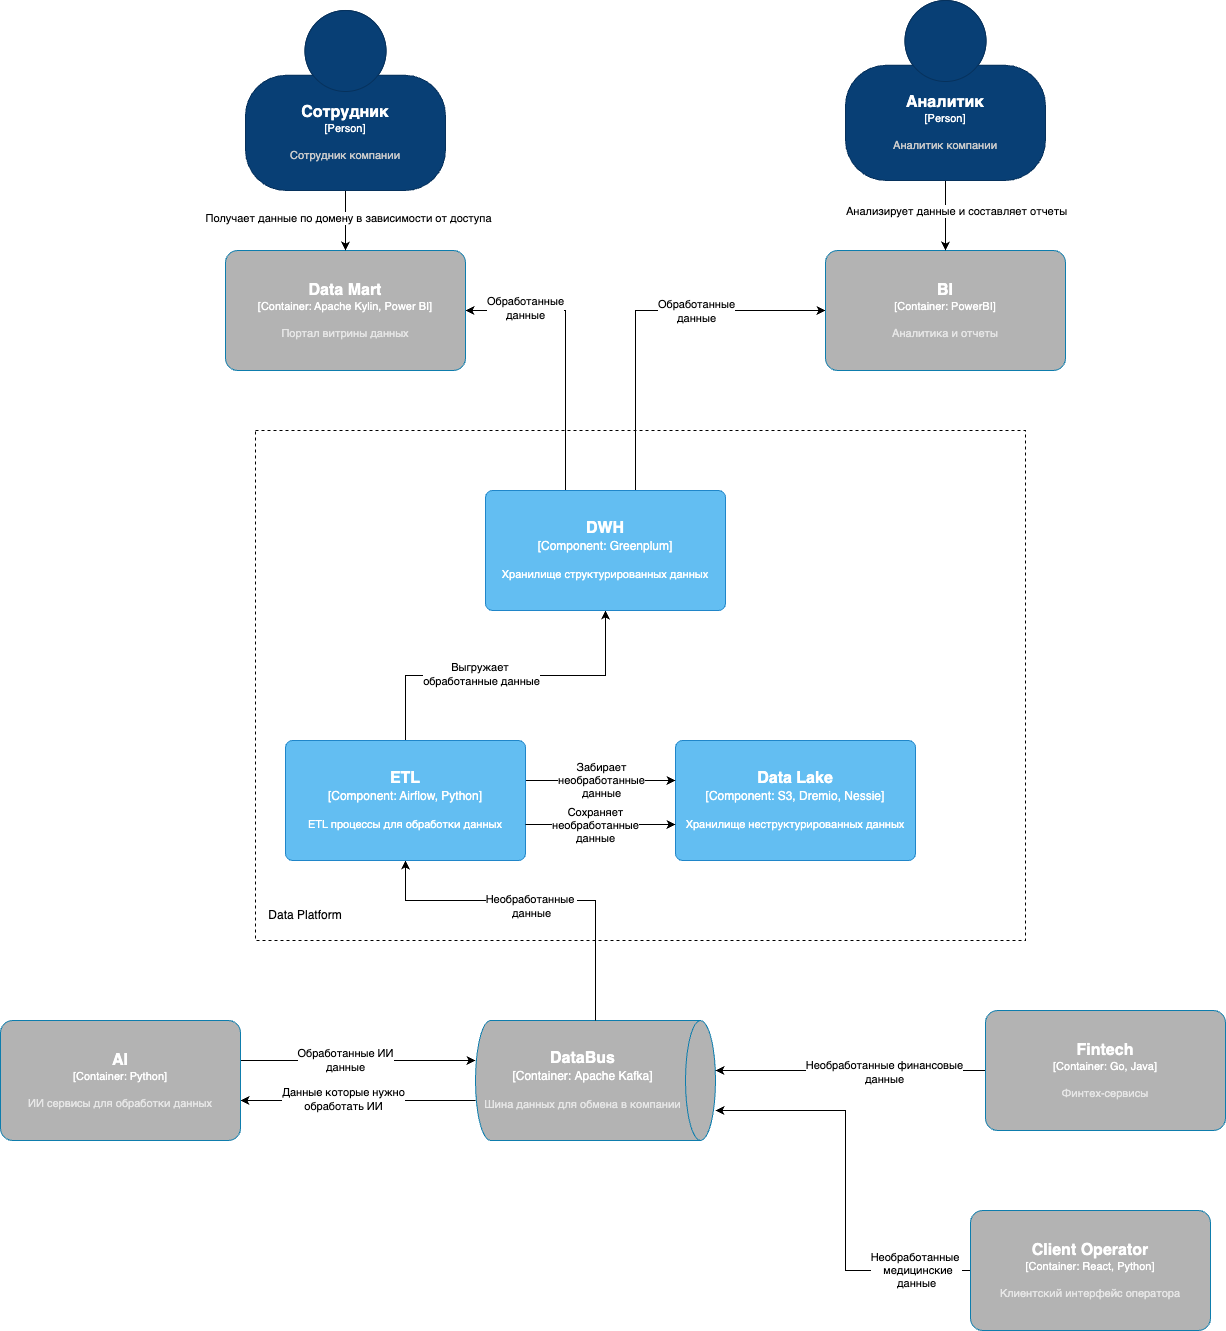

The diagram above was exported from draw.io. Its source (the exported page's mxGraphModel, read from the mxfile embedded in the PNG):
<mxGraphModel dx="1468" dy="2084" grid="1" gridSize="10" guides="1" tooltips="1" connect="1" arrows="1" fold="1" page="1" pageScale="1" pageWidth="827" pageHeight="1169" math="0" shadow="0">
  <root>
    <mxCell id="0" />
    <mxCell id="1" parent="0" />
    <mxCell id="7RPDZfCtCsRfjojDRyWo-28" value="" style="rounded=0;whiteSpace=wrap;html=1;fillColor=none;dashed=1;" vertex="1" parent="1">
      <mxGeometry x="440" y="140" width="770" height="510" as="geometry" />
    </mxCell>
    <mxCell id="7RPDZfCtCsRfjojDRyWo-1" style="edgeStyle=orthogonalEdgeStyle;rounded=0;orthogonalLoop=1;jettySize=auto;html=1;startArrow=classic;startFill=1;endArrow=none;endFill=0;" edge="1" parent="1">
      <mxGeometry relative="1" as="geometry">
        <mxPoint x="1010" y="20.000000000000227" as="sourcePoint" />
        <mxPoint x="820" y="200" as="targetPoint" />
        <Array as="points">
          <mxPoint x="820" y="20" />
        </Array>
      </mxGeometry>
    </mxCell>
    <mxCell id="7RPDZfCtCsRfjojDRyWo-2" value="Обработанные&lt;br&gt;данные" style="edgeLabel;html=1;align=center;verticalAlign=middle;resizable=0;points=[];" vertex="1" connectable="0" parent="7RPDZfCtCsRfjojDRyWo-1">
      <mxGeometry x="-0.1029" y="3" relative="1" as="geometry">
        <mxPoint x="36" y="-3" as="offset" />
      </mxGeometry>
    </mxCell>
    <mxCell id="7RPDZfCtCsRfjojDRyWo-3" style="edgeStyle=orthogonalEdgeStyle;rounded=0;orthogonalLoop=1;jettySize=auto;html=1;entryX=1;entryY=0.75;entryDx=0;entryDy=0;entryPerimeter=0;" edge="1" parent="1">
      <mxGeometry relative="1" as="geometry">
        <mxPoint x="1160" y="979.9999999999995" as="sourcePoint" />
        <mxPoint x="900" y="820" as="targetPoint" />
        <Array as="points">
          <mxPoint x="1030" y="980" />
          <mxPoint x="1030" y="820" />
        </Array>
      </mxGeometry>
    </mxCell>
    <mxCell id="7RPDZfCtCsRfjojDRyWo-4" value="Необработанные&amp;nbsp;&lt;br&gt;&amp;nbsp; медицинские&amp;nbsp;&lt;div&gt;данные&lt;/div&gt;" style="edgeLabel;html=1;align=center;verticalAlign=middle;resizable=0;points=[];" vertex="1" connectable="0" parent="7RPDZfCtCsRfjojDRyWo-3">
      <mxGeometry x="-0.2112" y="-1" relative="1" as="geometry">
        <mxPoint x="69" y="35" as="offset" />
      </mxGeometry>
    </mxCell>
    <mxCell id="7RPDZfCtCsRfjojDRyWo-5" style="edgeStyle=orthogonalEdgeStyle;rounded=0;orthogonalLoop=1;jettySize=auto;html=1;entryX=1;entryY=0.5;entryDx=0;entryDy=0;entryPerimeter=0;exitX=0.32;exitY=0.018;exitDx=0;exitDy=0;exitPerimeter=0;" edge="1" parent="1" source="osoWTUKzXkoyfH06XHp5-4">
      <mxGeometry relative="1" as="geometry">
        <mxPoint x="750" y="200" as="sourcePoint" />
        <mxPoint x="650" y="20.000000000000227" as="targetPoint" />
        <Array as="points">
          <mxPoint x="750" y="202" />
          <mxPoint x="750" y="20" />
        </Array>
      </mxGeometry>
    </mxCell>
    <object placeholders="1" c4Name="Data Mart" c4Type="Container" c4Technology="Apache Kylin, Power BI" c4Description="Портал витрины данных" label="&lt;font style=&quot;font-size: 16px&quot;&gt;&lt;b&gt;%c4Name%&lt;/b&gt;&lt;/font&gt;&lt;div&gt;[%c4Type%: %c4Technology%]&lt;/div&gt;&lt;br&gt;&lt;div&gt;&lt;font style=&quot;font-size: 11px&quot;&gt;&lt;font color=&quot;#E6E6E6&quot;&gt;%c4Description%&lt;/font&gt;&lt;/div&gt;" id="7RPDZfCtCsRfjojDRyWo-6">
      <mxCell style="rounded=1;whiteSpace=wrap;html=1;fontSize=11;labelBackgroundColor=none;fillColor=#B3B3B3;fontColor=#ffffff;align=center;arcSize=10;strokeColor=#0E7DAD;metaEdit=1;resizable=0;points=[[0.25,0,0],[0.5,0,0],[0.75,0,0],[1,0.25,0],[1,0.5,0],[1,0.75,0],[0.75,1,0],[0.5,1,0],[0.25,1,0],[0,0.75,0],[0,0.5,0],[0,0.25,0]];" vertex="1" parent="1">
        <mxGeometry x="410" y="-40" width="240" height="120" as="geometry" />
      </mxCell>
    </object>
    <object placeholders="1" c4Name="BI" c4Type="Container" c4Technology="PowerBI" c4Description="Аналитика и отчеты&#10;" label="&lt;font style=&quot;font-size: 16px&quot;&gt;&lt;b&gt;%c4Name%&lt;/b&gt;&lt;/font&gt;&lt;div&gt;[%c4Type%: %c4Technology%]&lt;/div&gt;&lt;br&gt;&lt;div&gt;&lt;font style=&quot;font-size: 11px&quot;&gt;&lt;font color=&quot;#E6E6E6&quot;&gt;%c4Description%&lt;/font&gt;&lt;/div&gt;" id="7RPDZfCtCsRfjojDRyWo-7">
      <mxCell style="rounded=1;whiteSpace=wrap;html=1;fontSize=11;labelBackgroundColor=none;fillColor=#B3B3B3;fontColor=#ffffff;align=center;arcSize=10;strokeColor=#0E7DAD;metaEdit=1;resizable=0;points=[[0.25,0,0],[0.5,0,0],[0.75,0,0],[1,0.25,0],[1,0.5,0],[1,0.75,0],[0.75,1,0],[0.5,1,0],[0.25,1,0],[0,0.75,0],[0,0.5,0],[0,0.25,0]];" vertex="1" parent="1">
        <mxGeometry x="1010" y="-40" width="240" height="120" as="geometry" />
      </mxCell>
    </object>
    <mxCell id="7RPDZfCtCsRfjojDRyWo-8" style="edgeStyle=orthogonalEdgeStyle;rounded=0;orthogonalLoop=1;jettySize=auto;html=1;" edge="1" parent="1">
      <mxGeometry relative="1" as="geometry">
        <mxPoint x="660" y="810" as="sourcePoint" />
        <mxPoint x="425" y="810" as="targetPoint" />
      </mxGeometry>
    </mxCell>
    <mxCell id="7RPDZfCtCsRfjojDRyWo-9" value="Данные которые нужно&lt;br&gt;обработать ИИ" style="edgeLabel;html=1;align=center;verticalAlign=middle;resizable=0;points=[];" vertex="1" connectable="0" parent="7RPDZfCtCsRfjojDRyWo-8">
      <mxGeometry x="0.1273" y="-2" relative="1" as="geometry">
        <mxPoint as="offset" />
      </mxGeometry>
    </mxCell>
    <object placeholders="1" c4Name="DataBus" c4Type="Container" c4Technology="Apache Kafka" c4Description="Шина данных для обмена в компании" label="&lt;font style=&quot;font-size: 16px&quot;&gt;&lt;b&gt;%c4Name%&lt;/b&gt;&lt;/font&gt;&lt;div&gt;[%c4Type%:&amp;nbsp;%c4Technology%]&lt;/div&gt;&lt;br&gt;&lt;div&gt;&lt;font style=&quot;font-size: 11px&quot;&gt;&lt;font color=&quot;#E6E6E6&quot;&gt;%c4Description%&lt;/font&gt;&lt;/div&gt;" id="7RPDZfCtCsRfjojDRyWo-12">
      <mxCell style="shape=cylinder3;size=15;direction=south;whiteSpace=wrap;html=1;boundedLbl=1;rounded=0;labelBackgroundColor=none;fillColor=#B3B3B3;fontSize=12;fontColor=#ffffff;align=center;strokeColor=#0E7DAD;metaEdit=1;points=[[0.5,0,0],[1,0.25,0],[1,0.5,0],[1,0.75,0],[0.5,1,0],[0,0.75,0],[0,0.5,0],[0,0.25,0]];resizable=0;" vertex="1" parent="1">
        <mxGeometry x="660" y="730" width="240" height="120" as="geometry" />
      </mxCell>
    </object>
    <mxCell id="7RPDZfCtCsRfjojDRyWo-13" style="edgeStyle=orthogonalEdgeStyle;rounded=0;orthogonalLoop=1;jettySize=auto;html=1;" edge="1" parent="1">
      <mxGeometry relative="1" as="geometry">
        <mxPoint x="425" y="770" as="sourcePoint" />
        <mxPoint x="660" y="770" as="targetPoint" />
      </mxGeometry>
    </mxCell>
    <mxCell id="7RPDZfCtCsRfjojDRyWo-14" value="Обработанные ИИ&lt;br&gt;данные" style="edgeLabel;html=1;align=center;verticalAlign=middle;resizable=0;points=[];" vertex="1" connectable="0" parent="7RPDZfCtCsRfjojDRyWo-13">
      <mxGeometry x="-0.2511" y="1" relative="1" as="geometry">
        <mxPoint x="17" as="offset" />
      </mxGeometry>
    </mxCell>
    <object placeholders="1" c4Name="AI" c4Type="Container" c4Technology="Python" c4Description="ИИ сервисы для обработки данных" label="&lt;font style=&quot;font-size: 16px&quot;&gt;&lt;b&gt;%c4Name%&lt;/b&gt;&lt;/font&gt;&lt;div&gt;[%c4Type%: %c4Technology%]&lt;/div&gt;&lt;br&gt;&lt;div&gt;&lt;font style=&quot;font-size: 11px&quot;&gt;&lt;font color=&quot;#E6E6E6&quot;&gt;%c4Description%&lt;/font&gt;&lt;/div&gt;" id="7RPDZfCtCsRfjojDRyWo-15">
      <mxCell style="rounded=1;whiteSpace=wrap;html=1;fontSize=11;labelBackgroundColor=none;fillColor=#B3B3B3;fontColor=#ffffff;align=center;arcSize=10;strokeColor=#0E7DAD;metaEdit=1;resizable=0;points=[[0.25,0,0],[0.5,0,0],[0.75,0,0],[1,0.25,0],[1,0.5,0],[1,0.75,0],[0.75,1,0],[0.5,1,0],[0.25,1,0],[0,0.75,0],[0,0.5,0],[0,0.25,0]];" vertex="1" parent="1">
        <mxGeometry x="185" y="730" width="240" height="120" as="geometry" />
      </mxCell>
    </object>
    <mxCell id="7RPDZfCtCsRfjojDRyWo-16" style="edgeStyle=orthogonalEdgeStyle;rounded=0;orthogonalLoop=1;jettySize=auto;html=1;" edge="1" parent="1">
      <mxGeometry relative="1" as="geometry">
        <mxPoint x="1170" y="779.9999999999995" as="sourcePoint" />
        <mxPoint x="900" y="779.9999999999995" as="targetPoint" />
        <Array as="points">
          <mxPoint x="1100" y="780" />
          <mxPoint x="1100" y="780" />
        </Array>
      </mxGeometry>
    </mxCell>
    <mxCell id="7RPDZfCtCsRfjojDRyWo-17" value="Необработанные финансовые&lt;br&gt;данные" style="edgeLabel;html=1;align=center;verticalAlign=middle;resizable=0;points=[];" vertex="1" connectable="0" parent="7RPDZfCtCsRfjojDRyWo-16">
      <mxGeometry x="-0.2478" y="1" relative="1" as="geometry">
        <mxPoint as="offset" />
      </mxGeometry>
    </mxCell>
    <object placeholders="1" c4Name="Fintech" c4Type="Container" c4Technology="Go, Java" c4Description="Финтех-сервисы" label="&lt;font style=&quot;font-size: 16px&quot;&gt;&lt;b&gt;%c4Name%&lt;/b&gt;&lt;/font&gt;&lt;div&gt;[%c4Type%: %c4Technology%]&lt;/div&gt;&lt;br&gt;&lt;div&gt;&lt;font style=&quot;font-size: 11px&quot;&gt;&lt;font color=&quot;#E6E6E6&quot;&gt;%c4Description%&lt;/font&gt;&lt;/div&gt;" id="7RPDZfCtCsRfjojDRyWo-18">
      <mxCell style="rounded=1;whiteSpace=wrap;html=1;fontSize=11;labelBackgroundColor=none;fillColor=#B3B3B3;fontColor=#ffffff;align=center;arcSize=10;strokeColor=#0E7DAD;metaEdit=1;resizable=0;points=[[0.25,0,0],[0.5,0,0],[0.75,0,0],[1,0.25,0],[1,0.5,0],[1,0.75,0],[0.75,1,0],[0.5,1,0],[0.25,1,0],[0,0.75,0],[0,0.5,0],[0,0.25,0]];" vertex="1" parent="1">
        <mxGeometry x="1170" y="720" width="240" height="120" as="geometry" />
      </mxCell>
    </object>
    <object placeholders="1" c4Name="Client Operator" c4Type="Container" c4Technology="React, Python" c4Description="Клиентский интерфейс оператора" label="&lt;font style=&quot;font-size: 16px&quot;&gt;&lt;b&gt;%c4Name%&lt;/b&gt;&lt;/font&gt;&lt;div&gt;[%c4Type%: %c4Technology%]&lt;/div&gt;&lt;br&gt;&lt;div&gt;&lt;font style=&quot;font-size: 11px&quot;&gt;&lt;font color=&quot;#E6E6E6&quot;&gt;%c4Description%&lt;/font&gt;&lt;/div&gt;" id="7RPDZfCtCsRfjojDRyWo-19">
      <mxCell style="rounded=1;whiteSpace=wrap;html=1;fontSize=11;labelBackgroundColor=none;fillColor=#B3B3B3;fontColor=#ffffff;align=center;arcSize=10;strokeColor=#0E7DAD;metaEdit=1;resizable=0;points=[[0.25,0,0],[0.5,0,0],[0.75,0,0],[1,0.25,0],[1,0.5,0],[1,0.75,0],[0.75,1,0],[0.5,1,0],[0.25,1,0],[0,0.75,0],[0,0.5,0],[0,0.25,0]];" vertex="1" parent="1">
        <mxGeometry x="1155" y="920" width="240" height="120" as="geometry" />
      </mxCell>
    </object>
    <mxCell id="7RPDZfCtCsRfjojDRyWo-20" value="Обработанные&lt;br&gt;данные" style="edgeLabel;html=1;align=center;verticalAlign=middle;resizable=0;points=[];" vertex="1" connectable="0" parent="1">
      <mxGeometry x="880.0044444444445" y="20" as="geometry">
        <mxPoint x="-171" y="-3" as="offset" />
      </mxGeometry>
    </mxCell>
    <mxCell id="7RPDZfCtCsRfjojDRyWo-21" style="edgeStyle=orthogonalEdgeStyle;rounded=0;orthogonalLoop=1;jettySize=auto;html=1;" edge="1" parent="1" source="7RPDZfCtCsRfjojDRyWo-23" target="7RPDZfCtCsRfjojDRyWo-6">
      <mxGeometry relative="1" as="geometry" />
    </mxCell>
    <mxCell id="7RPDZfCtCsRfjojDRyWo-22" value="Получает данные по домену в зависимости от доступа" style="edgeLabel;html=1;align=center;verticalAlign=middle;resizable=0;points=[];" vertex="1" connectable="0" parent="7RPDZfCtCsRfjojDRyWo-21">
      <mxGeometry x="-0.0704" y="2" relative="1" as="geometry">
        <mxPoint as="offset" />
      </mxGeometry>
    </mxCell>
    <object placeholders="1" c4Name="Сотрудник" c4Type="Person" c4Description="Сотрудник компании" label="&lt;font style=&quot;font-size: 16px&quot;&gt;&lt;b&gt;%c4Name%&lt;/b&gt;&lt;/font&gt;&lt;div&gt;[%c4Type%]&lt;/div&gt;&lt;br&gt;&lt;div&gt;&lt;font style=&quot;font-size: 11px&quot;&gt;&lt;font color=&quot;#cccccc&quot;&gt;%c4Description%&lt;/font&gt;&lt;/div&gt;" id="7RPDZfCtCsRfjojDRyWo-23">
      <mxCell style="html=1;fontSize=11;dashed=0;whiteSpace=wrap;fillColor=#083F75;strokeColor=#06315C;fontColor=#ffffff;shape=mxgraph.c4.person2;align=center;metaEdit=1;points=[[0.5,0,0],[1,0.5,0],[1,0.75,0],[0.75,1,0],[0.5,1,0],[0.25,1,0],[0,0.75,0],[0,0.5,0]];resizable=0;" vertex="1" parent="1">
        <mxGeometry x="430" y="-280" width="200" height="180" as="geometry" />
      </mxCell>
    </object>
    <mxCell id="7RPDZfCtCsRfjojDRyWo-24" style="edgeStyle=orthogonalEdgeStyle;rounded=0;orthogonalLoop=1;jettySize=auto;html=1;" edge="1" parent="1" source="7RPDZfCtCsRfjojDRyWo-26" target="7RPDZfCtCsRfjojDRyWo-7">
      <mxGeometry relative="1" as="geometry" />
    </mxCell>
    <mxCell id="7RPDZfCtCsRfjojDRyWo-25" value="Анализирует данные и составляет отчеты" style="edgeLabel;html=1;align=center;verticalAlign=middle;resizable=0;points=[];" vertex="1" connectable="0" parent="7RPDZfCtCsRfjojDRyWo-24">
      <mxGeometry x="0.273" y="1" relative="1" as="geometry">
        <mxPoint x="9" y="-14" as="offset" />
      </mxGeometry>
    </mxCell>
    <object placeholders="1" c4Name="Аналитик" c4Type="Person" c4Description="Аналитик компании" label="&lt;font style=&quot;font-size: 16px&quot;&gt;&lt;b&gt;%c4Name%&lt;/b&gt;&lt;/font&gt;&lt;div&gt;[%c4Type%]&lt;/div&gt;&lt;br&gt;&lt;div&gt;&lt;font style=&quot;font-size: 11px&quot;&gt;&lt;font color=&quot;#cccccc&quot;&gt;%c4Description%&lt;/font&gt;&lt;/div&gt;" id="7RPDZfCtCsRfjojDRyWo-26">
      <mxCell style="html=1;fontSize=11;dashed=0;whiteSpace=wrap;fillColor=#083F75;strokeColor=#06315C;fontColor=#ffffff;shape=mxgraph.c4.person2;align=center;metaEdit=1;points=[[0.5,0,0],[1,0.5,0],[1,0.75,0],[0.75,1,0],[0.5,1,0],[0.25,1,0],[0,0.75,0],[0,0.5,0]];resizable=0;" vertex="1" parent="1">
        <mxGeometry x="1030" y="-290" width="200" height="180" as="geometry" />
      </mxCell>
    </object>
    <mxCell id="7RPDZfCtCsRfjojDRyWo-29" value="Data Platform" style="text;html=1;align=center;verticalAlign=middle;whiteSpace=wrap;rounded=0;" vertex="1" parent="1">
      <mxGeometry x="450" y="610" width="80" height="30" as="geometry" />
    </mxCell>
    <object placeholders="1" c4Name="Data Lake" c4Type="Component" c4Technology="S3, Dremio, Nessie" c4Description="Хранилище неструктурированных данных" label="&lt;font style=&quot;font-size: 16px&quot;&gt;&lt;b&gt;%c4Name%&lt;/b&gt;&lt;/font&gt;&lt;div&gt;[%c4Type%: %c4Technology%]&lt;/div&gt;&lt;br&gt;&lt;div&gt;&lt;font style=&quot;font-size: 11px&quot;&gt;%c4Description%&lt;/font&gt;&lt;/div&gt;" id="7RPDZfCtCsRfjojDRyWo-30">
      <mxCell style="rounded=1;whiteSpace=wrap;html=1;labelBackgroundColor=none;fillColor=#63BEF2;fontColor=#ffffff;align=center;arcSize=6;strokeColor=#2086C9;metaEdit=1;resizable=0;points=[[0.25,0,0],[0.5,0,0],[0.75,0,0],[1,0.25,0],[1,0.5,0],[1,0.75,0],[0.75,1,0],[0.5,1,0],[0.25,1,0],[0,0.75,0],[0,0.5,0],[0,0.25,0]];" vertex="1" parent="1">
        <mxGeometry x="860" y="450" width="240" height="120" as="geometry" />
      </mxCell>
    </object>
    <mxCell id="7RPDZfCtCsRfjojDRyWo-31" style="edgeStyle=orthogonalEdgeStyle;rounded=0;orthogonalLoop=1;jettySize=auto;html=1;entryX=0.5;entryY=1;entryDx=0;entryDy=0;entryPerimeter=0;" edge="1" parent="1" source="7RPDZfCtCsRfjojDRyWo-12" target="osoWTUKzXkoyfH06XHp5-1">
      <mxGeometry relative="1" as="geometry">
        <Array as="points">
          <mxPoint x="780" y="610" />
          <mxPoint x="590" y="610" />
        </Array>
      </mxGeometry>
    </mxCell>
    <mxCell id="7RPDZfCtCsRfjojDRyWo-32" value="Необработанные&amp;nbsp;&lt;br&gt;данные" style="edgeLabel;html=1;align=center;verticalAlign=middle;resizable=0;points=[];" vertex="1" connectable="0" parent="7RPDZfCtCsRfjojDRyWo-31">
      <mxGeometry x="0.0539" y="5" relative="1" as="geometry">
        <mxPoint as="offset" />
      </mxGeometry>
    </mxCell>
    <mxCell id="osoWTUKzXkoyfH06XHp5-5" style="edgeStyle=orthogonalEdgeStyle;rounded=0;orthogonalLoop=1;jettySize=auto;html=1;" edge="1" parent="1" source="osoWTUKzXkoyfH06XHp5-1" target="osoWTUKzXkoyfH06XHp5-4">
      <mxGeometry relative="1" as="geometry" />
    </mxCell>
    <mxCell id="osoWTUKzXkoyfH06XHp5-6" value="Выгружает&amp;nbsp;&lt;br&gt;обработанные данные" style="edgeLabel;html=1;align=center;verticalAlign=middle;resizable=0;points=[];" vertex="1" connectable="0" parent="osoWTUKzXkoyfH06XHp5-5">
      <mxGeometry x="-0.1519" y="2" relative="1" as="geometry">
        <mxPoint as="offset" />
      </mxGeometry>
    </mxCell>
    <mxCell id="GUhgio1p0fQL5iSURagH-4" style="edgeStyle=orthogonalEdgeStyle;rounded=0;orthogonalLoop=1;jettySize=auto;html=1;" edge="1" parent="1">
      <mxGeometry relative="1" as="geometry">
        <mxPoint x="710" y="490" as="sourcePoint" />
        <mxPoint x="860" y="490" as="targetPoint" />
      </mxGeometry>
    </mxCell>
    <mxCell id="GUhgio1p0fQL5iSURagH-5" value="Забирает &lt;br&gt;необработанные&lt;br&gt;данные" style="edgeLabel;html=1;align=center;verticalAlign=middle;resizable=0;points=[];" vertex="1" connectable="0" parent="GUhgio1p0fQL5iSURagH-4">
      <mxGeometry x="0.0063" y="1" relative="1" as="geometry">
        <mxPoint as="offset" />
      </mxGeometry>
    </mxCell>
    <object placeholders="1" c4Name="ETL" c4Type="Component" c4Technology="Airflow, Python" c4Description="ETL процессы для обработки данных" label="&lt;font style=&quot;font-size: 16px&quot;&gt;&lt;b&gt;%c4Name%&lt;/b&gt;&lt;/font&gt;&lt;div&gt;[%c4Type%: %c4Technology%]&lt;/div&gt;&lt;br&gt;&lt;div&gt;&lt;font style=&quot;font-size: 11px&quot;&gt;%c4Description%&lt;/font&gt;&lt;/div&gt;" id="osoWTUKzXkoyfH06XHp5-1">
      <mxCell style="rounded=1;whiteSpace=wrap;html=1;labelBackgroundColor=none;fillColor=#63BEF2;fontColor=#ffffff;align=center;arcSize=6;strokeColor=#2086C9;metaEdit=1;resizable=0;points=[[0.25,0,0],[0.5,0,0],[0.75,0,0],[1,0.25,0],[1,0.5,0],[1,0.75,0],[0.75,1,0],[0.5,1,0],[0.25,1,0],[0,0.75,0],[0,0.5,0],[0,0.25,0]];" vertex="1" parent="1">
        <mxGeometry x="470" y="450" width="240" height="120" as="geometry" />
      </mxCell>
    </object>
    <object placeholders="1" c4Name="DWH" c4Type="Component" c4Technology="Greenplum" c4Description="Хранилище структурированных данных" label="&lt;font style=&quot;font-size: 16px&quot;&gt;&lt;b&gt;%c4Name%&lt;/b&gt;&lt;/font&gt;&lt;div&gt;[%c4Type%: %c4Technology%]&lt;/div&gt;&lt;br&gt;&lt;div&gt;&lt;font style=&quot;font-size: 11px&quot;&gt;%c4Description%&lt;/font&gt;&lt;/div&gt;" id="osoWTUKzXkoyfH06XHp5-4">
      <mxCell style="rounded=1;whiteSpace=wrap;html=1;labelBackgroundColor=none;fillColor=#63BEF2;fontColor=#ffffff;align=center;arcSize=6;strokeColor=#2086C9;metaEdit=1;resizable=0;points=[[0.25,0,0],[0.5,0,0],[0.75,0,0],[1,0.25,0],[1,0.5,0],[1,0.75,0],[0.75,1,0],[0.5,1,0],[0.25,1,0],[0,0.75,0],[0,0.5,0],[0,0.25,0]];" vertex="1" parent="1">
        <mxGeometry x="670" y="200" width="240" height="120" as="geometry" />
      </mxCell>
    </object>
    <mxCell id="GUhgio1p0fQL5iSURagH-2" style="edgeStyle=orthogonalEdgeStyle;rounded=0;orthogonalLoop=1;jettySize=auto;html=1;entryX=0;entryY=0.5;entryDx=0;entryDy=0;entryPerimeter=0;" edge="1" parent="1">
      <mxGeometry relative="1" as="geometry">
        <mxPoint x="710" y="534" as="sourcePoint" />
        <mxPoint x="860" y="534" as="targetPoint" />
      </mxGeometry>
    </mxCell>
    <mxCell id="GUhgio1p0fQL5iSURagH-3" value="Сохраняет&lt;br&gt;необработанные &lt;br&gt;данные" style="edgeLabel;html=1;align=center;verticalAlign=middle;resizable=0;points=[];" vertex="1" connectable="0" parent="GUhgio1p0fQL5iSURagH-2">
      <mxGeometry x="0.3432" y="4" relative="1" as="geometry">
        <mxPoint x="-31" y="4" as="offset" />
      </mxGeometry>
    </mxCell>
  </root>
</mxGraphModel>